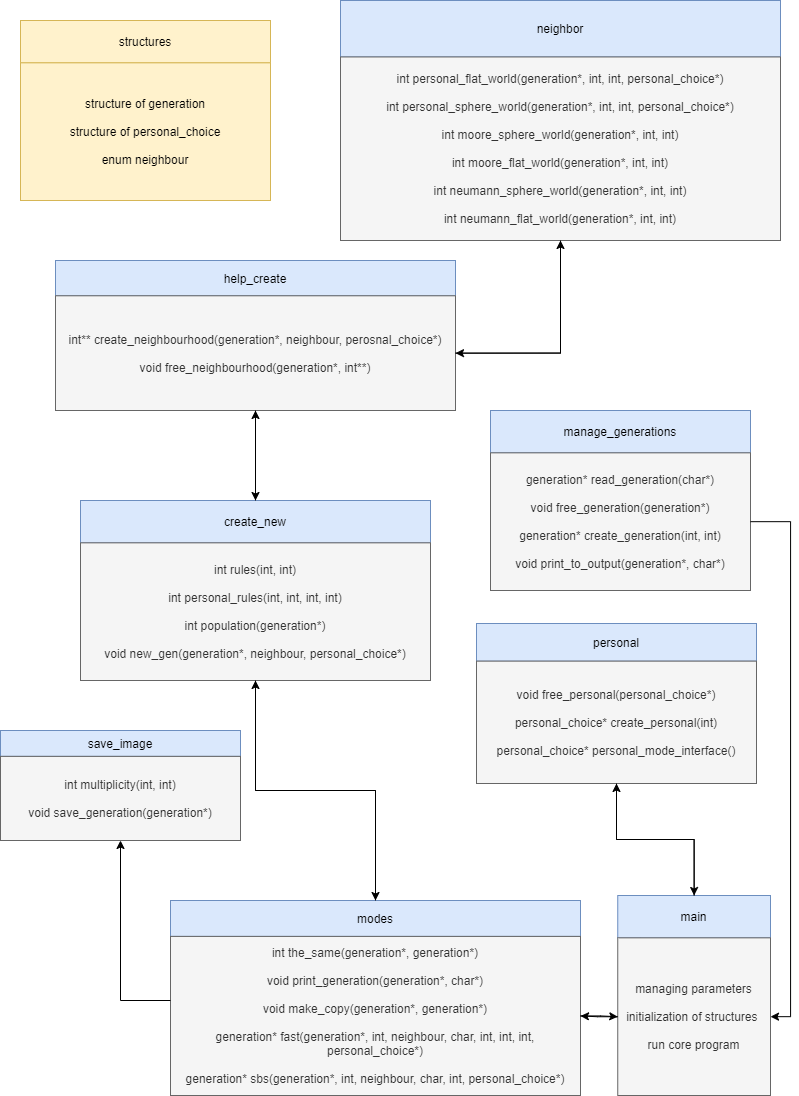

The diagram above was exported from draw.io. Its source (the exported page's mxGraphModel, read from the mxfile embedded in the PNG):
<mxGraphModel dx="1185" dy="662" grid="0" gridSize="10" guides="1" tooltips="1" connect="1" arrows="1" fold="1" page="1" pageScale="1" pageWidth="827" pageHeight="1169" background="none" math="0" shadow="0">
  <root>
    <mxCell id="0" />
    <mxCell id="1" parent="0" />
    <mxCell id="1CUKg09mb5wys-LppD80-3" value="" style="group;fillColor=#f5f5f5;strokeColor=#666666;fontColor=#333333;" parent="1" vertex="1" connectable="0">
      <mxGeometry x="660" y="915" width="130" height="200" as="geometry" />
    </mxCell>
    <mxCell id="1CUKg09mb5wys-LppD80-1" value="main" style="rounded=0;whiteSpace=wrap;html=1;fillColor=#dae8fc;strokeColor=#6c8ebf;" parent="1CUKg09mb5wys-LppD80-3" vertex="1">
      <mxGeometry x="-22.750000000000004" width="152.75000000000003" height="42.35" as="geometry" />
    </mxCell>
    <mxCell id="1CUKg09mb5wys-LppD80-2" value="managing parameters&lt;br&gt;&lt;br&gt;initialization of structures&amp;nbsp;&lt;br&gt;&lt;br&gt;run core program" style="rounded=0;whiteSpace=wrap;html=1;fillColor=#f5f5f5;strokeColor=#666666;fontColor=#333333;" parent="1CUKg09mb5wys-LppD80-3" vertex="1">
      <mxGeometry x="-22.750000000000004" y="42.35" width="152.75000000000003" height="157.65" as="geometry" />
    </mxCell>
    <mxCell id="1CUKg09mb5wys-LppD80-4" value="" style="group" parent="1" vertex="1" connectable="0">
      <mxGeometry x="100" y="520" width="350" height="180" as="geometry" />
    </mxCell>
    <mxCell id="1CUKg09mb5wys-LppD80-5" value="create_new" style="rounded=0;whiteSpace=wrap;html=1;fillColor=#dae8fc;strokeColor=#6c8ebf;" parent="1CUKg09mb5wys-LppD80-4" vertex="1">
      <mxGeometry width="350" height="42.35294117647059" as="geometry" />
    </mxCell>
    <mxCell id="1CUKg09mb5wys-LppD80-6" value="int rules(int, int)&lt;br&gt;&lt;br&gt;int personal_rules(int, int, int, int)&lt;br&gt;&lt;br&gt;int population(generation*)&lt;br&gt;&lt;br&gt;void new_gen(generation*, neighbour, personal_choice*)" style="rounded=0;whiteSpace=wrap;html=1;fillColor=#f5f5f5;strokeColor=#666666;fontColor=#333333;" parent="1CUKg09mb5wys-LppD80-4" vertex="1">
      <mxGeometry y="42.35294117647059" width="350" height="137.64705882352942" as="geometry" />
    </mxCell>
    <mxCell id="1CUKg09mb5wys-LppD80-7" value="" style="group" parent="1" vertex="1" connectable="0">
      <mxGeometry x="75" y="280" width="400" height="150" as="geometry" />
    </mxCell>
    <mxCell id="1CUKg09mb5wys-LppD80-8" value="help_create" style="rounded=0;whiteSpace=wrap;html=1;fillColor=#dae8fc;strokeColor=#6c8ebf;" parent="1CUKg09mb5wys-LppD80-7" vertex="1">
      <mxGeometry width="400" height="35.29411764705882" as="geometry" />
    </mxCell>
    <mxCell id="1CUKg09mb5wys-LppD80-9" value="int** create_neighbourhood(generation*, neighbour, perosnal_choice*)&lt;br&gt;&lt;br&gt;void free_neighbourhood(generation*, int**)" style="rounded=0;whiteSpace=wrap;html=1;fillColor=#f5f5f5;strokeColor=#666666;fontColor=#333333;" parent="1CUKg09mb5wys-LppD80-7" vertex="1">
      <mxGeometry y="35.29411764705882" width="400" height="114.70588235294119" as="geometry" />
    </mxCell>
    <mxCell id="1CUKg09mb5wys-LppD80-13" value="" style="group" parent="1" vertex="1" connectable="0">
      <mxGeometry x="190" y="920" width="410" height="195" as="geometry" />
    </mxCell>
    <mxCell id="1CUKg09mb5wys-LppD80-14" value="modes" style="rounded=0;whiteSpace=wrap;html=1;fillColor=#dae8fc;strokeColor=#6c8ebf;" parent="1CUKg09mb5wys-LppD80-13" vertex="1">
      <mxGeometry width="410.00000000000006" height="35.907928388746804" as="geometry" />
    </mxCell>
    <mxCell id="1CUKg09mb5wys-LppD80-15" value="int the_same(generation*, generation*)&lt;br&gt;&lt;br&gt;void print_generation(generation*, char*)&lt;br&gt;&lt;br&gt;void make_copy(generation*, generation*)&lt;br&gt;&lt;br&gt;generation* fast(generation*, int, neighbour, char, int, int, int, personal_choice*)&lt;br&gt;&lt;br&gt;generation* sbs(generation*, int, neighbour, char, int, personal_choice*)" style="rounded=0;whiteSpace=wrap;html=1;fillColor=#f5f5f5;strokeColor=#666666;fontColor=#333333;" parent="1CUKg09mb5wys-LppD80-13" vertex="1">
      <mxGeometry y="35.905434782608694" width="410" height="159.0945652173913" as="geometry" />
    </mxCell>
    <mxCell id="1CUKg09mb5wys-LppD80-16" value="" style="group" parent="1" vertex="1" connectable="0">
      <mxGeometry x="360" y="20" width="440" height="240" as="geometry" />
    </mxCell>
    <mxCell id="1CUKg09mb5wys-LppD80-17" value="neighbor" style="rounded=0;whiteSpace=wrap;html=1;fillColor=#dae8fc;strokeColor=#6c8ebf;" parent="1CUKg09mb5wys-LppD80-16" vertex="1">
      <mxGeometry width="440" height="56.470588235294116" as="geometry" />
    </mxCell>
    <mxCell id="1CUKg09mb5wys-LppD80-18" value="int personal_flat_world(generation*, int, int, personal_choice*)&lt;br&gt;&lt;br&gt;int personal_sphere_world(generation*, int, int, personal_choice*)&lt;br&gt;&lt;br&gt;int moore_sphere_world(generation*, int, int)&lt;br&gt;&lt;br&gt;int moore_flat_world(generation*, int, int)&lt;br&gt;&lt;br&gt;int neumann_sphere_world(generation*, int, int)&lt;br&gt;&lt;br&gt;int neumann_flat_world(generation*, int, int)" style="rounded=0;whiteSpace=wrap;html=1;fillColor=#f5f5f5;strokeColor=#666666;fontColor=#333333;" parent="1CUKg09mb5wys-LppD80-16" vertex="1">
      <mxGeometry y="56.470588235294116" width="440" height="183.52941176470588" as="geometry" />
    </mxCell>
    <mxCell id="1CUKg09mb5wys-LppD80-19" value="" style="group;fillColor=#dae8fc;strokeColor=#6c8ebf;" parent="1" vertex="1" connectable="0">
      <mxGeometry x="496" y="643" width="280" height="160" as="geometry" />
    </mxCell>
    <mxCell id="1CUKg09mb5wys-LppD80-20" value="personal" style="rounded=0;whiteSpace=wrap;html=1;fillColor=#dae8fc;strokeColor=#6c8ebf;" parent="1CUKg09mb5wys-LppD80-19" vertex="1">
      <mxGeometry width="280" height="37.647058823529406" as="geometry" />
    </mxCell>
    <mxCell id="1CUKg09mb5wys-LppD80-21" value="void free_personal(personal_choice*)&lt;br&gt;&lt;br&gt;personal_choice* create_personal(int)&lt;br&gt;&lt;br&gt;personal_choice* personal_mode_interface()" style="rounded=0;whiteSpace=wrap;html=1;fillColor=#f5f5f5;strokeColor=#666666;fontColor=#333333;" parent="1CUKg09mb5wys-LppD80-19" vertex="1">
      <mxGeometry y="37.647058823529406" width="280" height="122.3529411764706" as="geometry" />
    </mxCell>
    <mxCell id="1CUKg09mb5wys-LppD80-22" value="" style="group" parent="1" vertex="1" connectable="0">
      <mxGeometry x="20" y="750" width="240" height="110" as="geometry" />
    </mxCell>
    <mxCell id="1CUKg09mb5wys-LppD80-23" value="save_image" style="rounded=0;whiteSpace=wrap;html=1;fillColor=#dae8fc;strokeColor=#6c8ebf;" parent="1CUKg09mb5wys-LppD80-22" vertex="1">
      <mxGeometry width="240" height="25.88235294117647" as="geometry" />
    </mxCell>
    <mxCell id="1CUKg09mb5wys-LppD80-24" value="int multiplicity(int, int)&lt;br&gt;&lt;br&gt;void save_generation(generation*)" style="rounded=0;whiteSpace=wrap;html=1;fillColor=#f5f5f5;strokeColor=#666666;fontColor=#333333;" parent="1CUKg09mb5wys-LppD80-22" vertex="1">
      <mxGeometry y="25.88235294117647" width="240" height="84.11764705882355" as="geometry" />
    </mxCell>
    <mxCell id="1CUKg09mb5wys-LppD80-25" value="" style="group;fillColor=#fff2cc;strokeColor=#d6b656;" parent="1" vertex="1" connectable="0">
      <mxGeometry x="40" y="40" width="250" height="180" as="geometry" />
    </mxCell>
    <mxCell id="1CUKg09mb5wys-LppD80-26" value="structures" style="rounded=0;whiteSpace=wrap;html=1;fillColor=#fff2cc;strokeColor=#d6b656;" parent="1CUKg09mb5wys-LppD80-25" vertex="1">
      <mxGeometry width="250.00000000000003" height="42.35294117647059" as="geometry" />
    </mxCell>
    <mxCell id="1CUKg09mb5wys-LppD80-27" value="&lt;div&gt;structure of generation&lt;/div&gt;&lt;div&gt;&lt;br&gt;&lt;/div&gt;&lt;div&gt;structure of personal_choice&lt;/div&gt;&lt;div&gt;&lt;br&gt;&lt;/div&gt;&lt;div&gt;enum neighbour&lt;/div&gt;&lt;div style=&quot;text-align: justify&quot;&gt;&lt;/div&gt;&lt;div style=&quot;text-align: justify&quot;&gt;&lt;/div&gt;" style="rounded=0;whiteSpace=wrap;html=1;fillColor=#fff2cc;strokeColor=#d6b656;" parent="1CUKg09mb5wys-LppD80-25" vertex="1">
      <mxGeometry y="42.35294117647059" width="250.00000000000003" height="137.64705882352942" as="geometry" />
    </mxCell>
    <mxCell id="1CUKg09mb5wys-LppD80-43" style="edgeStyle=orthogonalEdgeStyle;rounded=0;orthogonalLoop=1;jettySize=auto;html=1;entryX=1;entryY=0.5;entryDx=0;entryDy=0;" parent="1" source="1CUKg09mb5wys-LppD80-18" target="1CUKg09mb5wys-LppD80-9" edge="1">
      <mxGeometry relative="1" as="geometry" />
    </mxCell>
    <mxCell id="1CUKg09mb5wys-LppD80-44" style="edgeStyle=orthogonalEdgeStyle;rounded=0;orthogonalLoop=1;jettySize=auto;html=1;entryX=0.5;entryY=0;entryDx=0;entryDy=0;" parent="1" source="1CUKg09mb5wys-LppD80-9" target="1CUKg09mb5wys-LppD80-5" edge="1">
      <mxGeometry relative="1" as="geometry" />
    </mxCell>
    <mxCell id="1CUKg09mb5wys-LppD80-49" style="edgeStyle=orthogonalEdgeStyle;rounded=0;orthogonalLoop=1;jettySize=auto;html=1;exitX=0.5;exitY=0;exitDx=0;exitDy=0;entryX=0.5;entryY=1;entryDx=0;entryDy=0;" parent="1" source="1CUKg09mb5wys-LppD80-5" target="1CUKg09mb5wys-LppD80-9" edge="1">
      <mxGeometry relative="1" as="geometry" />
    </mxCell>
    <mxCell id="1CUKg09mb5wys-LppD80-50" style="edgeStyle=orthogonalEdgeStyle;rounded=0;orthogonalLoop=1;jettySize=auto;html=1;entryX=0.5;entryY=1;entryDx=0;entryDy=0;exitX=1;exitY=0.5;exitDx=0;exitDy=0;" parent="1" source="1CUKg09mb5wys-LppD80-9" target="1CUKg09mb5wys-LppD80-18" edge="1">
      <mxGeometry relative="1" as="geometry" />
    </mxCell>
    <mxCell id="1CUKg09mb5wys-LppD80-51" value="" style="group;fillColor=#dae8fc;strokeColor=#6c8ebf;" parent="1" vertex="1" connectable="0">
      <mxGeometry x="510" y="430" width="260" height="180" as="geometry" />
    </mxCell>
    <mxCell id="1CUKg09mb5wys-LppD80-52" value="manage_generations" style="rounded=0;whiteSpace=wrap;html=1;fillColor=#dae8fc;strokeColor=#6c8ebf;" parent="1CUKg09mb5wys-LppD80-51" vertex="1">
      <mxGeometry width="260" height="42.35294117647059" as="geometry" />
    </mxCell>
    <mxCell id="1CUKg09mb5wys-LppD80-53" value="generation* read_generation(char*)&lt;br&gt;&lt;br&gt;void free_generation(generation*)&lt;br&gt;&lt;br&gt;generation* create_generation(int, int)&lt;br&gt;&lt;br&gt;void print_to_output(generation*, char*)" style="rounded=0;whiteSpace=wrap;html=1;fillColor=#f5f5f5;strokeColor=#666666;fontColor=#333333;" parent="1CUKg09mb5wys-LppD80-51" vertex="1">
      <mxGeometry y="42.35294117647059" width="260" height="137.64705882352942" as="geometry" />
    </mxCell>
    <mxCell id="1CUKg09mb5wys-LppD80-55" style="edgeStyle=orthogonalEdgeStyle;rounded=0;orthogonalLoop=1;jettySize=auto;html=1;entryX=1;entryY=0.5;entryDx=0;entryDy=0;exitX=1;exitY=0.5;exitDx=0;exitDy=0;" parent="1" source="1CUKg09mb5wys-LppD80-53" target="1CUKg09mb5wys-LppD80-2" edge="1">
      <mxGeometry relative="1" as="geometry" />
    </mxCell>
    <mxCell id="JC1AkgWmwqQt2qyYsy9I-1" style="edgeStyle=orthogonalEdgeStyle;rounded=0;orthogonalLoop=1;jettySize=auto;html=1;entryX=0.5;entryY=1;entryDx=0;entryDy=0;" parent="1" source="1CUKg09mb5wys-LppD80-15" target="1CUKg09mb5wys-LppD80-24" edge="1">
      <mxGeometry relative="1" as="geometry">
        <Array as="points">
          <mxPoint x="140" y="1020" />
        </Array>
      </mxGeometry>
    </mxCell>
    <mxCell id="JC1AkgWmwqQt2qyYsy9I-2" style="edgeStyle=orthogonalEdgeStyle;rounded=0;orthogonalLoop=1;jettySize=auto;html=1;" parent="1" source="1CUKg09mb5wys-LppD80-6" target="1CUKg09mb5wys-LppD80-14" edge="1">
      <mxGeometry relative="1" as="geometry" />
    </mxCell>
    <mxCell id="JC1AkgWmwqQt2qyYsy9I-3" style="edgeStyle=orthogonalEdgeStyle;rounded=0;orthogonalLoop=1;jettySize=auto;html=1;entryX=0.5;entryY=1;entryDx=0;entryDy=0;" parent="1" source="1CUKg09mb5wys-LppD80-14" target="1CUKg09mb5wys-LppD80-6" edge="1">
      <mxGeometry relative="1" as="geometry" />
    </mxCell>
    <mxCell id="JC1AkgWmwqQt2qyYsy9I-8" style="edgeStyle=orthogonalEdgeStyle;rounded=0;orthogonalLoop=1;jettySize=auto;html=1;entryX=0;entryY=0.5;entryDx=0;entryDy=0;" parent="1" source="1CUKg09mb5wys-LppD80-15" target="1CUKg09mb5wys-LppD80-2" edge="1">
      <mxGeometry relative="1" as="geometry" />
    </mxCell>
    <mxCell id="Jh87WFDyhU2-I6D6XtCq-1" style="edgeStyle=orthogonalEdgeStyle;rounded=0;orthogonalLoop=1;jettySize=auto;html=1;entryX=1;entryY=0.5;entryDx=0;entryDy=0;" edge="1" parent="1" source="1CUKg09mb5wys-LppD80-2" target="1CUKg09mb5wys-LppD80-15">
      <mxGeometry relative="1" as="geometry" />
    </mxCell>
    <mxCell id="Jh87WFDyhU2-I6D6XtCq-3" style="edgeStyle=orthogonalEdgeStyle;rounded=0;orthogonalLoop=1;jettySize=auto;html=1;entryX=0.5;entryY=0;entryDx=0;entryDy=0;" edge="1" parent="1" source="1CUKg09mb5wys-LppD80-21" target="1CUKg09mb5wys-LppD80-1">
      <mxGeometry relative="1" as="geometry" />
    </mxCell>
    <mxCell id="Jh87WFDyhU2-I6D6XtCq-4" style="edgeStyle=orthogonalEdgeStyle;rounded=0;orthogonalLoop=1;jettySize=auto;html=1;" edge="1" parent="1" source="1CUKg09mb5wys-LppD80-1" target="1CUKg09mb5wys-LppD80-21">
      <mxGeometry relative="1" as="geometry" />
    </mxCell>
  </root>
</mxGraphModel>